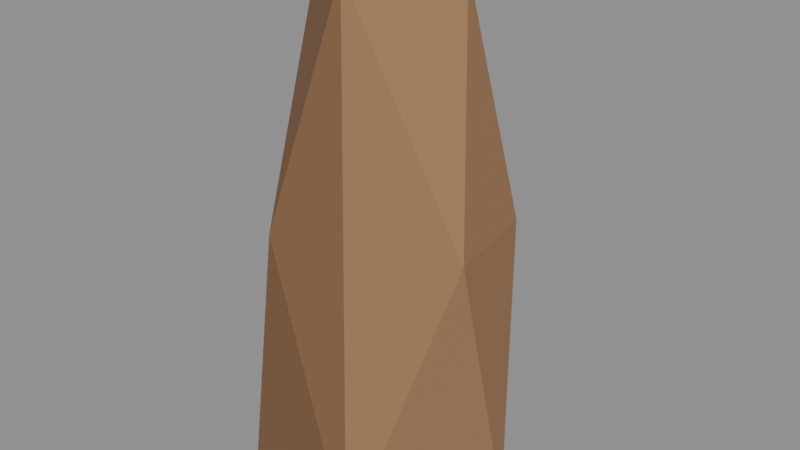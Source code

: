 # Source: rock_tallC.blend  (saved by Blender 5.2.45; exported with 4.5.12 LTS)
import bpy
from mathutils import Matrix  # noqa: F401  (used for matrix-valued properties, if any)

bpy.ops.wm.read_factory_settings(use_empty=True)
scene = bpy.context.scene
scene.name = 'Scene'

# ---- collections
col_col_lowpoly = bpy.data.collections.new('COL_LowPoly'); scene.collection.children.link(col_col_lowpoly)

# ---- images (referenced by path relative to the original .blend; pixels are not part of the script)
import os
ASSET_DIR = os.environ.get("B2B_ASSET_DIR", "")  # directory of the original .blend (textures are referenced by path, not embedded)
HERE = os.path.dirname(os.path.abspath(__file__))  # packed textures are extracted next to this script under _unpacked/

def load_image(name, relpath, width, height, colorspace="sRGB"):
    """Load a texture the original file referenced (path relative to the .blend, or extracted next to this script)."""
    p = next((c for c in (os.path.join(HERE, relpath), os.path.join(ASSET_DIR, relpath)) if relpath and os.path.exists(c)), "")
    if p:
        img = bpy.data.images.load(p, check_existing=True)
        img.name = name
    else:  # same state as the original file: an image datablock whose file is absent (Cycles renders it pink)
        img = bpy.data.images.new(name, width, height)
        img.source = "FILE"
        img.filepath = "//" + (relpath or name)
    img.colorspace_settings.name = colorspace
    return img
img_rock_tallc_basecolor = load_image('rock_tallC_BaseColor', '_unpacked/rock_tallC_BaseColor.8cf2768a.png', 112, 16, 'sRGB')
img_rock_tallc_maskmap = load_image('rock_tallC_MaskMap', '_unpacked/rock_tallC_MaskMap.37e9bd9d.png', 112, 16, 'Non-Color')

# ---- materials (node trees are filled in below, after node groups)
mat_m_rock_tallc = bpy.data.materials.new('M_rock_tallC')

# ---- material node trees
mat_m_rock_tallc.use_nodes = True; mat_m_rock_tallc.node_tree.nodes.clear()
_N = mat_m_rock_tallc.node_tree.nodes; _L = mat_m_rock_tallc.node_tree.links
n0 = _N.new('ShaderNodeBsdfPrincipled'); n0.name = 'Principled BSDF'; n0.location = (-200, 100)
n0.inputs[10].default_value = 0.005
n1 = _N.new('ShaderNodeOutputMaterial'); n1.name = 'Material Output'; n1.location = (200, 100)
n2 = _N.new('ShaderNodeTexImage'); n2.name = 'Image Texture'; n2.location = (0, 0)
n2.image = img_rock_tallc_basecolor
n2.interpolation = 'Closest'
n3 = _N.new('ShaderNodeTexImage'); n3.name = 'Image Texture.001'; n3.location = (0, 0)
n3.image = img_rock_tallc_maskmap
n3.interpolation = 'Closest'
n4 = _N.new('ShaderNodeSeparateColor'); n4.name = 'Separate Color'; n4.location = (0, 0)
n5 = _N.new('ShaderNodeMath'); n5.name = 'Math'; n5.location = (0, 0)
n5.operation = 'SUBTRACT'
n5.inputs[0].default_value = 1.0
_L.new(n0.outputs[0], n1.inputs[0])
_L.new(n2.outputs[0], n0.inputs[0])
_L.new(n3.outputs[0], n4.inputs[0])
_L.new(n4.outputs[0], n0.inputs[1])
_L.new(n3.outputs[1], n5.inputs[1])
_L.new(n5.outputs[0], n0.inputs[2])
n1.is_active_output = True

# ---- meshes
me_rock_tallc = bpy.data.meshes.new('rock_tallC')
me_rock_tallc.from_pydata([(0.184, 0.01781, 0.0), (0.005696, 0.2035, 0.0), (-0.1446, 0.1474, 0.0), (-0.1412, -0.1583, 0.0), (0.0615, -0.1816, 0.0), (0.154, 0.06447, 0.429), (-0.08993, 0.1647, 0.429), (-0.1868, -0.004005, 0.429), (-0.06425, -0.1758, 0.429), (0.1794, -0.08512, 0.429), (0.007541, 0.09843, 0.7171), (-0.08211, 0.08335, 0.7798), (-0.0906, -0.05436, 0.7206), (0.01004, -0.1093, 0.7677), (0.1015, 0.01326, 0.7647)], [], [(0, 9, 4), (9, 13, 4), (13, 8, 4), (8, 3, 4), (3, 2, 1), (3, 1, 0), (3, 0, 4), (1, 5, 0), (5, 9, 0), (5, 14, 9), (14, 13, 9), (14, 11, 13), (11, 12, 13), (12, 8, 13), (12, 7, 8), (7, 3, 8), (7, 2, 3), (2, 6, 1), (6, 10, 1), (10, 5, 1), (10, 14, 5), (10, 11, 14), (10, 6, 11), (6, 7, 11), (7, 12, 11), (6, 2, 7)])
_uv = me_rock_tallc.uv_layers.new(name='UVMap')
_uv.uv.foreach_set('vector', [0.07143, 0.5, 0.07143, 0.5, 0.07143, 0.5, 0.07143, 0.5, 0.07143, 0.5, 0.07143, 0.5, 0.2143, 0.5, 0.2143, 0.5, 0.2143, 0.5, 0.2143, 0.5, 0.2143, 0.5, 0.2143, 0.5, 0.07143, 0.5, 0.07143, 0.5, 0.07143, 0.5, 0.07143, 0.5, 0.07143, 0.5, 0.07143, 0.5, 0.07143, 0.5, 0.07143, 0.5, 0.07143, 0.5, 0.07143, 0.5, 0.07143, 0.5, 0.07143, 0.5, 0.07143, 0.5, 0.07143, 0.5, 0.07143, 0.5, 0.07143, 0.5, 0.07143, 0.5, 0.07143, 0.5, 0.07143, 0.5, 0.07143, 0.5, 0.07143, 0.5, 0.3571, 0.5, 0.3571, 0.5, 0.3571, 0.5, 0.3571, 0.5, 0.3571, 0.5, 0.3571, 0.5, 0.2143, 0.5, 0.2143, 0.5, 0.2143, 0.5, 0.2143, 0.5, 0.2143, 0.5, 0.2143, 0.5, 0.2143, 0.5, 0.2143, 0.5, 0.2143, 0.5, 0.2143, 0.5, 0.2143, 0.5, 0.2143, 0.5, 0.07143, 0.5, 0.07143, 0.5, 0.07143, 0.5, 0.07143, 0.5, 0.07143, 0.5, 0.07143, 0.5, 0.07143, 0.5, 0.07143, 0.5, 0.07143, 0.5, 0.07143, 0.5, 0.07143, 0.5, 0.07143, 0.5, 0.5, 0.5, 0.5, 0.5, 0.5, 0.5, 0.07143, 0.5, 0.07143, 0.5, 0.07143, 0.5, 0.07143, 0.5, 0.07143, 0.5, 0.07143, 0.5, 0.2143, 0.5, 0.2143, 0.5, 0.2143, 0.5, 0.07143, 0.5, 0.07143, 0.5, 0.07143, 0.5])
me_rock_tallc.materials.append(mat_m_rock_tallc)
me_rock_tallc.update()

# ---- objects
ob_rock_tallc = bpy.data.objects.new('rock_tallC', me_rock_tallc)

# ---- transforms, parenting, visibility, modifiers, constraints
ob_rock_tallc.location = (0.0, 0.0, 0.0)

# ---- collection membership
col_col_lowpoly.objects.link(ob_rock_tallc)

# ---- scene / render settings (as saved in the file)
scene.frame_start = 1; scene.frame_end = 250; scene.frame_set(1)
scene.render.engine = 'BLENDER_EEVEE_NEXT'
scene.render.bake_bias = 0.0
scene.render.bake_samples = 0
scene.render.compositor_device = 'GPU'
scene.eevee.use_volume_custom_range = False
scene.eevee.fast_gi_thickness_near = 0.1
scene.eevee.fast_gi_thickness_far = 0.0
scene.eevee.ray_tracing_options.screen_trace_thickness = 0.1
bpy.context.view_layer.update()

# ---- added for rendering (the .blend has no active camera and no usable light): camera, sun + grey world if the file has none
cam_auto = bpy.data.cameras.new('AutoCamera')
cam_auto.lens = 50.0
cam_auto.sensor_width = 36.0
cam_auto.clip_end = 1000.0
ob_auto_camera = bpy.data.objects.new('AutoCamera', cam_auto)
scene.collection.objects.link(ob_auto_camera)
ob_auto_camera.location = (0.873329, -1.03874, 1.08967)
ob_auto_camera.rotation_euler = (1.09748, -7.21219e-08, 0.694738)
scene.camera = ob_auto_camera
light_auto_sun = bpy.data.lights.new('AutoSun', 'SUN')
light_auto_sun.energy = 3.0
light_auto_sun.angle = 0.0523599
ob_auto_sun = bpy.data.objects.new('AutoSun', light_auto_sun)
scene.collection.objects.link(ob_auto_sun)
ob_auto_sun.rotation_euler = (0.872665, 0.174533, 0.523599)
if scene.world is None:
    world_auto = bpy.data.worlds.new('AutoWorld')
    world_auto.color = (0.3, 0.3, 0.3)
    scene.world = world_auto
bpy.context.view_layer.update()
